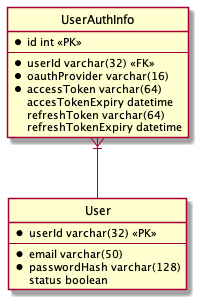

The diagram above was rendered by PlantUML. Its source (embedded in the PNG):
@startuml

' hide the spot
hide circle

entity "User" as users {
  * userId varchar(32) <<PK>>
  --
  * email varchar(50)
  * passwordHash varchar(128)
  status boolean
}

entity "UserAuthInfo" as oauthInfo {
  * id int <<PK>>
  --
  * userId varchar(32) <<FK>>
  * oauthProvider varchar(16)
  * accessToken varchar(64)
  accesTokenExpiry datetime
  refreshToken varchar(64)
  refreshTokenExpiry datetime
}

oauthInfo }|-- users

@enduml